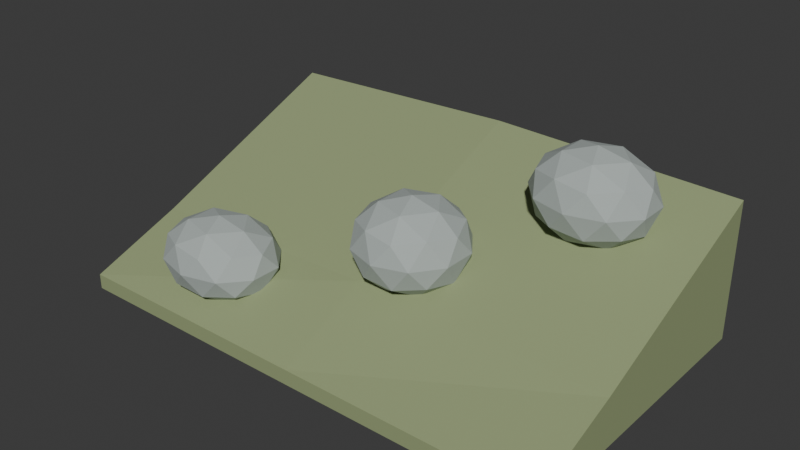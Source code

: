 # Source: source.blend  (saved by Blender 4.3.34; exported with 4.5.12 LTS)
import bpy
from mathutils import Matrix  # noqa: F401  (used for matrix-valued properties, if any)

bpy.ops.wm.read_factory_settings(use_empty=True)
scene = bpy.context.scene
scene.name = 'Scene'

# ---- collections
col_collection = bpy.data.collections.new('Collection'); scene.collection.children.link(col_collection)

# ---- materials (node trees are filled in below, after node groups)
mat_earth = bpy.data.materials.new('earth')
mat_earth.diffuse_color = (0.3, 0.36, 0.18, 1.0)
mat_stone = bpy.data.materials.new('stone')
mat_stone.diffuse_color = (0.42, 0.47, 0.45, 1.0)

# ---- material node trees
mat_earth.use_nodes = True; mat_earth.node_tree.nodes.clear()
_N = mat_earth.node_tree.nodes; _L = mat_earth.node_tree.links
n0 = _N.new('ShaderNodeBsdfPrincipled'); n0.name = 'Principled BSDF'; n0.location = (10, 300)
n0.inputs[0].default_value = (0.3, 0.36, 0.18, 1.0)
n0.inputs[2].default_value = 0.83
n1 = _N.new('ShaderNodeOutputMaterial'); n1.name = 'Material Output'; n1.location = (300, 300)
_L.new(n0.outputs[0], n1.inputs[0])
n1.is_active_output = True
mat_stone.use_nodes = True; mat_stone.node_tree.nodes.clear()
_N = mat_stone.node_tree.nodes; _L = mat_stone.node_tree.links
n0 = _N.new('ShaderNodeBsdfPrincipled'); n0.name = 'Principled BSDF'; n0.location = (10, 300)
n0.inputs[0].default_value = (0.42, 0.47, 0.45, 1.0)
n0.inputs[2].default_value = 0.83
n1 = _N.new('ShaderNodeOutputMaterial'); n1.name = 'Material Output'; n1.location = (300, 300)
_L.new(n0.outputs[0], n1.inputs[0])
n1.is_active_output = True

# ---- world
world_world = bpy.data.worlds.new('World'); scene.world = world_world
world_world.use_nodes = True; world_world.node_tree.nodes.clear()
_N = world_world.node_tree.nodes; _L = world_world.node_tree.links
n0 = _N.new('ShaderNodeOutputWorld'); n0.name = 'World Output'; n0.location = (300, 300)
n1 = _N.new('ShaderNodeBackground'); n1.name = 'Background'; n1.location = (10, 300)
n1.inputs[0].default_value = (0.05088, 0.05088, 0.05088, 1.0)
_L.new(n1.outputs[0], n0.inputs[0])
n0.is_active_output = True
world_world.color = (0.05088, 0.05088, 0.05088)
world_world.sun_shadow_jitter_overblur = 0.0

# ---- meshes
me_bank_profile = bpy.data.meshes.new('Bank profile')
me_bank_profile.from_pydata([(-1.0, 0.0, 0.06), (0.0, 0.0, 0.06), (1.0, 0.0, 0.06), (-1.0, 0.38, 0.2), (0.0, 0.38, 0.23), (1.0, 0.38, 0.2), (-1.0, 1.2, 0.55), (0.0, 1.2, 0.58), (1.0, 1.2, 0.55), (-1.0, 0.0, 0.0), (1.0, 0.0, 0.0), (1.0, 1.2, 0.0), (-1.0, 1.2, 0.0)], [], [(0, 1, 4, 3), (1, 2, 5, 4), (3, 4, 7, 6), (4, 5, 8, 7), (9, 12, 11, 10), (9, 10, 2, 1, 0), (12, 6, 7, 8, 11), (9, 0, 3, 6, 12), (10, 11, 8, 5, 2)])
me_bank_profile.materials.append(mat_earth)
me_bank_profile.update()
me_icosphere = bpy.data.meshes.new('Icosphere')
me_icosphere.from_pydata([(-0.53, 0.22, 0.06), (-0.3563, 0.1149, 0.1484), (-0.5963, 0.04987, 0.1484), (-0.7447, 0.22, 0.1484), (-0.5963, 0.3901, 0.1484), (-0.3563, 0.3251, 0.1484), (-0.4637, 0.04987, 0.2916), (-0.7037, 0.1149, 0.2916), (-0.7037, 0.3251, 0.2916), (-0.4637, 0.3901, 0.2916), (-0.3153, 0.22, 0.2916), (-0.53, 0.22, 0.38), (-0.569, 0.12, 0.0839), (-0.4279, 0.1582, 0.0839), (-0.4669, 0.0582, 0.1359), (-0.3258, 0.22, 0.1359), (-0.4279, 0.2818, 0.0839), (-0.6562, 0.22, 0.0839), (-0.6952, 0.12, 0.1359), (-0.569, 0.32, 0.0839), (-0.6952, 0.32, 0.1359), (-0.4669, 0.3818, 0.1359), (-0.3017, 0.1582, 0.22), (-0.3017, 0.2818, 0.22), (-0.53, 0.02, 0.22), (-0.3889, 0.0582, 0.22), (-0.7583, 0.1582, 0.22), (-0.6711, 0.0582, 0.22), (-0.6711, 0.3818, 0.22), (-0.7583, 0.2818, 0.22), (-0.3889, 0.3818, 0.22), (-0.53, 0.42, 0.22), (-0.3648, 0.12, 0.3041), (-0.5931, 0.0582, 0.3041), (-0.7342, 0.22, 0.3041), (-0.5931, 0.3818, 0.3041), (-0.3648, 0.32, 0.3041), (-0.491, 0.12, 0.3561), (-0.4038, 0.22, 0.3561), (-0.6321, 0.1582, 0.3561), (-0.6321, 0.2818, 0.3561), (-0.491, 0.32, 0.3561)], [], [(0, 13, 12), (1, 13, 15), (0, 12, 17), (0, 17, 19), (0, 19, 16), (1, 15, 22), (2, 14, 24), (3, 18, 26), (4, 20, 28), (5, 21, 30), (1, 22, 25), (2, 24, 27), (3, 26, 29), (4, 28, 31), (5, 30, 23), (6, 32, 37), (7, 33, 39), (8, 34, 40), (9, 35, 41), (10, 36, 38), (38, 41, 11), (38, 36, 41), (36, 9, 41), (41, 40, 11), (41, 35, 40), (35, 8, 40), (40, 39, 11), (40, 34, 39), (34, 7, 39), (39, 37, 11), (39, 33, 37), (33, 6, 37), (37, 38, 11), (37, 32, 38), (32, 10, 38), (23, 36, 10), (23, 30, 36), (30, 9, 36), (31, 35, 9), (31, 28, 35), (28, 8, 35), (29, 34, 8), (29, 26, 34), (26, 7, 34), (27, 33, 7), (27, 24, 33), (24, 6, 33), (25, 32, 6), (25, 22, 32), (22, 10, 32), (30, 31, 9), (30, 21, 31), (21, 4, 31), (28, 29, 8), (28, 20, 29), (20, 3, 29), (26, 27, 7), (26, 18, 27), (18, 2, 27), (24, 25, 6), (24, 14, 25), (14, 1, 25), (22, 23, 10), (22, 15, 23), (15, 5, 23), (16, 21, 5), (16, 19, 21), (19, 4, 21), (19, 20, 4), (19, 17, 20), (17, 3, 20), (17, 18, 3), (17, 12, 18), (12, 2, 18), (15, 16, 5), (15, 13, 16), (13, 0, 16), (12, 14, 2), (12, 13, 14), (13, 1, 14)])
_uv = me_icosphere.uv_layers.new(name='UVMap')
_uv.uv.foreach_set('vector', [0.1818, 0.0, 0.2273, 0.07873, 0.1364, 0.07873, 0.2727, 0.1575, 0.3182, 0.07873, 0.3636, 0.1575, 0.9091, 0.0, 0.9545, 0.07873, 0.8636, 0.07873, 0.7273, 0.0, 0.7727, 0.07873, 0.6818, 0.07873, 0.5455, 0.0, 0.5909, 0.07873, 0.5, 0.07873, 0.2727, 0.1575, 0.3636, 0.1575, 0.3182, 0.2362, 0.09091, 0.1575, 0.1818, 0.1575, 0.1364, 0.2362, 0.8182, 0.1575, 0.9091, 0.1575, 0.8636, 0.2362, 0.6364, 0.1575, 0.7273, 0.1575, 0.6818, 0.2362, 0.4545, 0.1575, 0.5455, 0.1575, 0.5, 0.2362, 0.2727, 0.1575, 0.3182, 0.2362, 0.2273, 0.2362, 0.09091, 0.1575, 0.1364, 0.2362, 0.04546, 0.2362, 0.8182, 0.1575, 0.8636, 0.2362, 0.7727, 0.2362, 0.6364, 0.1575, 0.6818, 0.2362, 0.5909, 0.2362, 0.4545, 0.1575, 0.5, 0.2362, 0.4091, 0.2362, 0.1818, 0.3149, 0.2727, 0.3149, 0.2273, 0.3937, 0.0, 0.3149, 0.09091, 0.3149, 0.04546, 0.3937, 0.7273, 0.3149, 0.8182, 0.3149, 0.7727, 0.3937, 0.5455, 0.3149, 0.6364, 0.3149, 0.5909, 0.3937, 0.3636, 0.3149, 0.4545, 0.3149, 0.4091, 0.3937, 0.4091, 0.3937, 0.5, 0.3937, 0.4545, 0.4724, 0.4091, 0.3937, 0.4545, 0.3149, 0.5, 0.3937, 0.4545, 0.3149, 0.5455, 0.3149, 0.5, 0.3937, 0.5909, 0.3937, 0.6818, 0.3937, 0.6364, 0.4724, 0.5909, 0.3937, 0.6364, 0.3149, 0.6818, 0.3937, 0.6364, 0.3149, 0.7273, 0.3149, 0.6818, 0.3937, 0.7727, 0.3937, 0.8636, 0.3937, 0.8182, 0.4724, 0.7727, 0.3937, 0.8182, 0.3149, 0.8636, 0.3937, 0.8182, 0.3149, 0.9091, 0.3149, 0.8636, 0.3937, 0.04546, 0.3937, 0.1364, 0.3937, 0.09091, 0.4724, 0.04546, 0.3937, 0.09091, 0.3149, 0.1364, 0.3937, 0.09091, 0.3149, 0.1818, 0.3149, 0.1364, 0.3937, 0.2273, 0.3937, 0.3182, 0.3937, 0.2727, 0.4724, 0.2273, 0.3937, 0.2727, 0.3149, 0.3182, 0.3937, 0.2727, 0.3149, 0.3636, 0.3149, 0.3182, 0.3937, 0.4091, 0.2362, 0.4545, 0.3149, 0.3636, 0.3149, 0.4091, 0.2362, 0.5, 0.2362, 0.4545, 0.3149, 0.5, 0.2362, 0.5455, 0.3149, 0.4545, 0.3149, 0.5909, 0.2362, 0.6364, 0.3149, 0.5455, 0.3149, 0.5909, 0.2362, 0.6818, 0.2362, 0.6364, 0.3149, 0.6818, 0.2362, 0.7273, 0.3149, 0.6364, 0.3149, 0.7727, 0.2362, 0.8182, 0.3149, 0.7273, 0.3149, 0.7727, 0.2362, 0.8636, 0.2362, 0.8182, 0.3149, 0.8636, 0.2362, 0.9091, 0.3149, 0.8182, 0.3149, 0.04546, 0.2362, 0.09091, 0.3149, 0.0, 0.3149, 0.04546, 0.2362, 0.1364, 0.2362, 0.09091, 0.3149, 0.1364, 0.2362, 0.1818, 0.3149, 0.09091, 0.3149, 0.2273, 0.2362, 0.2727, 0.3149, 0.1818, 0.3149, 0.2273, 0.2362, 0.3182, 0.2362, 0.2727, 0.3149, 0.3182, 0.2362, 0.3636, 0.3149, 0.2727, 0.3149, 0.5, 0.2362, 0.5909, 0.2362, 0.5455, 0.3149, 0.5, 0.2362, 0.5455, 0.1575, 0.5909, 0.2362, 0.5455, 0.1575, 0.6364, 0.1575, 0.5909, 0.2362, 0.6818, 0.2362, 0.7727, 0.2362, 0.7273, 0.3149, 0.6818, 0.2362, 0.7273, 0.1575, 0.7727, 0.2362, 0.7273, 0.1575, 0.8182, 0.1575, 0.7727, 0.2362, 0.8636, 0.2362, 0.9545, 0.2362, 0.9091, 0.3149, 0.8636, 0.2362, 0.9091, 0.1575, 0.9545, 0.2362, 0.9091, 0.1575, 1.0, 0.1575, 0.9545, 0.2362, 0.1364, 0.2362, 0.2273, 0.2362, 0.1818, 0.3149, 0.1364, 0.2362, 0.1818, 0.1575, 0.2273, 0.2362, 0.1818, 0.1575, 0.2727, 0.1575, 0.2273, 0.2362, 0.3182, 0.2362, 0.4091, 0.2362, 0.3636, 0.3149, 0.3182, 0.2362, 0.3636, 0.1575, 0.4091, 0.2362, 0.3636, 0.1575, 0.4545, 0.1575, 0.4091, 0.2362, 0.5, 0.07873, 0.5455, 0.1575, 0.4545, 0.1575, 0.5, 0.07873, 0.5909, 0.07873, 0.5455, 0.1575, 0.5909, 0.07873, 0.6364, 0.1575, 0.5455, 0.1575, 0.6818, 0.07873, 0.7273, 0.1575, 0.6364, 0.1575, 0.6818, 0.07873, 0.7727, 0.07873, 0.7273, 0.1575, 0.7727, 0.07873, 0.8182, 0.1575, 0.7273, 0.1575, 0.8636, 0.07873, 0.9091, 0.1575, 0.8182, 0.1575, 0.8636, 0.07873, 0.9545, 0.07873, 0.9091, 0.1575, 0.9545, 0.07873, 1.0, 0.1575, 0.9091, 0.1575, 0.3636, 0.1575, 0.4091, 0.07873, 0.4545, 0.1575, 0.3636, 0.1575, 0.3182, 0.07873, 0.4091, 0.07873, 0.3182, 0.07873, 0.3636, 0.0, 0.4091, 0.07873, 0.1364, 0.07873, 0.1818, 0.1575, 0.09091, 0.1575, 0.1364, 0.07873, 0.2273, 0.07873, 0.1818, 0.1575, 0.2273, 0.07873, 0.2727, 0.1575, 0.1818, 0.1575])
me_icosphere.materials.append(mat_stone)
me_icosphere.update()
me_icosphere_001 = bpy.data.meshes.new('Icosphere.001')
me_icosphere_001.from_pydata([(0.12, 0.52, 0.19), (0.2792, 0.4043, 0.2895), (0.05919, 0.3329, 0.2895), (-0.07677, 0.52, 0.2895), (0.05919, 0.7071, 0.2895), (0.2792, 0.6357, 0.2895), (0.1808, 0.3329, 0.4505), (-0.03919, 0.4043, 0.4505), (-0.03919, 0.6357, 0.4505), (0.1808, 0.7071, 0.4505), (0.3168, 0.52, 0.4505), (0.12, 0.52, 0.55), (0.08426, 0.41, 0.2169), (0.2136, 0.452, 0.2169), (0.1778, 0.342, 0.2754), (0.3071, 0.52, 0.2754), (0.2136, 0.588, 0.2169), (0.004339, 0.52, 0.2169), (-0.0314, 0.41, 0.2754), (0.08426, 0.63, 0.2169), (-0.0314, 0.63, 0.2754), (0.1778, 0.698, 0.2754), (0.3292, 0.452, 0.37), (0.3292, 0.588, 0.37), (0.12, 0.3, 0.37), (0.2493, 0.342, 0.37), (-0.08923, 0.452, 0.37), (-0.009313, 0.342, 0.37), (-0.009313, 0.698, 0.37), (-0.08923, 0.588, 0.37), (0.2493, 0.698, 0.37), (0.12, 0.74, 0.37), (0.2714, 0.41, 0.4646), (0.06217, 0.342, 0.4646), (-0.06714, 0.52, 0.4646), (0.06217, 0.698, 0.4646), (0.2714, 0.63, 0.4646), (0.1557, 0.41, 0.5231), (0.2357, 0.52, 0.5231), (0.02643, 0.452, 0.5231), (0.02643, 0.588, 0.5231), (0.1557, 0.63, 0.5231)], [], [(0, 13, 12), (1, 13, 15), (0, 12, 17), (0, 17, 19), (0, 19, 16), (1, 15, 22), (2, 14, 24), (3, 18, 26), (4, 20, 28), (5, 21, 30), (1, 22, 25), (2, 24, 27), (3, 26, 29), (4, 28, 31), (5, 30, 23), (6, 32, 37), (7, 33, 39), (8, 34, 40), (9, 35, 41), (10, 36, 38), (38, 41, 11), (38, 36, 41), (36, 9, 41), (41, 40, 11), (41, 35, 40), (35, 8, 40), (40, 39, 11), (40, 34, 39), (34, 7, 39), (39, 37, 11), (39, 33, 37), (33, 6, 37), (37, 38, 11), (37, 32, 38), (32, 10, 38), (23, 36, 10), (23, 30, 36), (30, 9, 36), (31, 35, 9), (31, 28, 35), (28, 8, 35), (29, 34, 8), (29, 26, 34), (26, 7, 34), (27, 33, 7), (27, 24, 33), (24, 6, 33), (25, 32, 6), (25, 22, 32), (22, 10, 32), (30, 31, 9), (30, 21, 31), (21, 4, 31), (28, 29, 8), (28, 20, 29), (20, 3, 29), (26, 27, 7), (26, 18, 27), (18, 2, 27), (24, 25, 6), (24, 14, 25), (14, 1, 25), (22, 23, 10), (22, 15, 23), (15, 5, 23), (16, 21, 5), (16, 19, 21), (19, 4, 21), (19, 20, 4), (19, 17, 20), (17, 3, 20), (17, 18, 3), (17, 12, 18), (12, 2, 18), (15, 16, 5), (15, 13, 16), (13, 0, 16), (12, 14, 2), (12, 13, 14), (13, 1, 14)])
_uv = me_icosphere_001.uv_layers.new(name='UVMap')
_uv.uv.foreach_set('vector', [0.1818, 0.0, 0.2273, 0.07873, 0.1364, 0.07873, 0.2727, 0.1575, 0.3182, 0.07873, 0.3636, 0.1575, 0.9091, 0.0, 0.9545, 0.07873, 0.8636, 0.07873, 0.7273, 0.0, 0.7727, 0.07873, 0.6818, 0.07873, 0.5455, 0.0, 0.5909, 0.07873, 0.5, 0.07873, 0.2727, 0.1575, 0.3636, 0.1575, 0.3182, 0.2362, 0.09091, 0.1575, 0.1818, 0.1575, 0.1364, 0.2362, 0.8182, 0.1575, 0.9091, 0.1575, 0.8636, 0.2362, 0.6364, 0.1575, 0.7273, 0.1575, 0.6818, 0.2362, 0.4545, 0.1575, 0.5455, 0.1575, 0.5, 0.2362, 0.2727, 0.1575, 0.3182, 0.2362, 0.2273, 0.2362, 0.09091, 0.1575, 0.1364, 0.2362, 0.04546, 0.2362, 0.8182, 0.1575, 0.8636, 0.2362, 0.7727, 0.2362, 0.6364, 0.1575, 0.6818, 0.2362, 0.5909, 0.2362, 0.4545, 0.1575, 0.5, 0.2362, 0.4091, 0.2362, 0.1818, 0.3149, 0.2727, 0.3149, 0.2273, 0.3937, 0.0, 0.3149, 0.09091, 0.3149, 0.04546, 0.3937, 0.7273, 0.3149, 0.8182, 0.3149, 0.7727, 0.3937, 0.5455, 0.3149, 0.6364, 0.3149, 0.5909, 0.3937, 0.3636, 0.3149, 0.4545, 0.3149, 0.4091, 0.3937, 0.4091, 0.3937, 0.5, 0.3937, 0.4545, 0.4724, 0.4091, 0.3937, 0.4545, 0.3149, 0.5, 0.3937, 0.4545, 0.3149, 0.5455, 0.3149, 0.5, 0.3937, 0.5909, 0.3937, 0.6818, 0.3937, 0.6364, 0.4724, 0.5909, 0.3937, 0.6364, 0.3149, 0.6818, 0.3937, 0.6364, 0.3149, 0.7273, 0.3149, 0.6818, 0.3937, 0.7727, 0.3937, 0.8636, 0.3937, 0.8182, 0.4724, 0.7727, 0.3937, 0.8182, 0.3149, 0.8636, 0.3937, 0.8182, 0.3149, 0.9091, 0.3149, 0.8636, 0.3937, 0.04546, 0.3937, 0.1364, 0.3937, 0.09091, 0.4724, 0.04546, 0.3937, 0.09091, 0.3149, 0.1364, 0.3937, 0.09091, 0.3149, 0.1818, 0.3149, 0.1364, 0.3937, 0.2273, 0.3937, 0.3182, 0.3937, 0.2727, 0.4724, 0.2273, 0.3937, 0.2727, 0.3149, 0.3182, 0.3937, 0.2727, 0.3149, 0.3636, 0.3149, 0.3182, 0.3937, 0.4091, 0.2362, 0.4545, 0.3149, 0.3636, 0.3149, 0.4091, 0.2362, 0.5, 0.2362, 0.4545, 0.3149, 0.5, 0.2362, 0.5455, 0.3149, 0.4545, 0.3149, 0.5909, 0.2362, 0.6364, 0.3149, 0.5455, 0.3149, 0.5909, 0.2362, 0.6818, 0.2362, 0.6364, 0.3149, 0.6818, 0.2362, 0.7273, 0.3149, 0.6364, 0.3149, 0.7727, 0.2362, 0.8182, 0.3149, 0.7273, 0.3149, 0.7727, 0.2362, 0.8636, 0.2362, 0.8182, 0.3149, 0.8636, 0.2362, 0.9091, 0.3149, 0.8182, 0.3149, 0.04546, 0.2362, 0.09091, 0.3149, 0.0, 0.3149, 0.04546, 0.2362, 0.1364, 0.2362, 0.09091, 0.3149, 0.1364, 0.2362, 0.1818, 0.3149, 0.09091, 0.3149, 0.2273, 0.2362, 0.2727, 0.3149, 0.1818, 0.3149, 0.2273, 0.2362, 0.3182, 0.2362, 0.2727, 0.3149, 0.3182, 0.2362, 0.3636, 0.3149, 0.2727, 0.3149, 0.5, 0.2362, 0.5909, 0.2362, 0.5455, 0.3149, 0.5, 0.2362, 0.5455, 0.1575, 0.5909, 0.2362, 0.5455, 0.1575, 0.6364, 0.1575, 0.5909, 0.2362, 0.6818, 0.2362, 0.7727, 0.2362, 0.7273, 0.3149, 0.6818, 0.2362, 0.7273, 0.1575, 0.7727, 0.2362, 0.7273, 0.1575, 0.8182, 0.1575, 0.7727, 0.2362, 0.8636, 0.2362, 0.9545, 0.2362, 0.9091, 0.3149, 0.8636, 0.2362, 0.9091, 0.1575, 0.9545, 0.2362, 0.9091, 0.1575, 1.0, 0.1575, 0.9545, 0.2362, 0.1364, 0.2362, 0.2273, 0.2362, 0.1818, 0.3149, 0.1364, 0.2362, 0.1818, 0.1575, 0.2273, 0.2362, 0.1818, 0.1575, 0.2727, 0.1575, 0.2273, 0.2362, 0.3182, 0.2362, 0.4091, 0.2362, 0.3636, 0.3149, 0.3182, 0.2362, 0.3636, 0.1575, 0.4091, 0.2362, 0.3636, 0.1575, 0.4545, 0.1575, 0.4091, 0.2362, 0.5, 0.07873, 0.5455, 0.1575, 0.4545, 0.1575, 0.5, 0.07873, 0.5909, 0.07873, 0.5455, 0.1575, 0.5909, 0.07873, 0.6364, 0.1575, 0.5455, 0.1575, 0.6818, 0.07873, 0.7273, 0.1575, 0.6364, 0.1575, 0.6818, 0.07873, 0.7727, 0.07873, 0.7273, 0.1575, 0.7727, 0.07873, 0.8182, 0.1575, 0.7273, 0.1575, 0.8636, 0.07873, 0.9091, 0.1575, 0.8182, 0.1575, 0.8636, 0.07873, 0.9545, 0.07873, 0.9091, 0.1575, 0.9545, 0.07873, 1.0, 0.1575, 0.9091, 0.1575, 0.3636, 0.1575, 0.4091, 0.07873, 0.4545, 0.1575, 0.3636, 0.1575, 0.3182, 0.07873, 0.4091, 0.07873, 0.3182, 0.07873, 0.3636, 0.0, 0.4091, 0.07873, 0.1364, 0.07873, 0.1818, 0.1575, 0.09091, 0.1575, 0.1364, 0.07873, 0.2273, 0.07873, 0.1818, 0.1575, 0.2273, 0.07873, 0.2727, 0.1575, 0.1818, 0.1575])
me_icosphere_001.materials.append(mat_stone)
me_icosphere_001.update()
me_icosphere_002 = bpy.data.meshes.new('Icosphere.002')
me_icosphere_002.from_pydata([(0.59, 0.92, 0.37), (0.7637, 0.8149, 0.4695), (0.5237, 0.7499, 0.4695), (0.3753, 0.92, 0.4695), (0.5237, 1.09, 0.4695), (0.7637, 1.025, 0.4695), (0.6563, 0.7499, 0.6305), (0.4163, 0.8149, 0.6305), (0.4163, 1.025, 0.6305), (0.6563, 1.09, 0.6305), (0.8047, 0.92, 0.6305), (0.59, 0.92, 0.73), (0.551, 0.82, 0.3969), (0.6921, 0.8582, 0.3969), (0.6531, 0.7582, 0.4554), (0.7942, 0.92, 0.4554), (0.6921, 0.9818, 0.3969), (0.4638, 0.92, 0.3969), (0.4248, 0.82, 0.4554), (0.551, 1.02, 0.3969), (0.4248, 1.02, 0.4554), (0.6531, 1.082, 0.4554), (0.8183, 0.8582, 0.55), (0.8183, 0.9818, 0.55), (0.59, 0.72, 0.55), (0.7311, 0.7582, 0.55), (0.3617, 0.8582, 0.55), (0.4489, 0.7582, 0.55), (0.4489, 1.082, 0.55), (0.3617, 0.9818, 0.55), (0.7311, 1.082, 0.55), (0.59, 1.12, 0.55), (0.7552, 0.82, 0.6446), (0.5269, 0.7582, 0.6446), (0.3858, 0.92, 0.6446), (0.5269, 1.082, 0.6446), (0.7552, 1.02, 0.6446), (0.629, 0.82, 0.7031), (0.7162, 0.92, 0.7031), (0.4879, 0.8582, 0.7031), (0.4879, 0.9818, 0.7031), (0.629, 1.02, 0.7031)], [], [(0, 13, 12), (1, 13, 15), (0, 12, 17), (0, 17, 19), (0, 19, 16), (1, 15, 22), (2, 14, 24), (3, 18, 26), (4, 20, 28), (5, 21, 30), (1, 22, 25), (2, 24, 27), (3, 26, 29), (4, 28, 31), (5, 30, 23), (6, 32, 37), (7, 33, 39), (8, 34, 40), (9, 35, 41), (10, 36, 38), (38, 41, 11), (38, 36, 41), (36, 9, 41), (41, 40, 11), (41, 35, 40), (35, 8, 40), (40, 39, 11), (40, 34, 39), (34, 7, 39), (39, 37, 11), (39, 33, 37), (33, 6, 37), (37, 38, 11), (37, 32, 38), (32, 10, 38), (23, 36, 10), (23, 30, 36), (30, 9, 36), (31, 35, 9), (31, 28, 35), (28, 8, 35), (29, 34, 8), (29, 26, 34), (26, 7, 34), (27, 33, 7), (27, 24, 33), (24, 6, 33), (25, 32, 6), (25, 22, 32), (22, 10, 32), (30, 31, 9), (30, 21, 31), (21, 4, 31), (28, 29, 8), (28, 20, 29), (20, 3, 29), (26, 27, 7), (26, 18, 27), (18, 2, 27), (24, 25, 6), (24, 14, 25), (14, 1, 25), (22, 23, 10), (22, 15, 23), (15, 5, 23), (16, 21, 5), (16, 19, 21), (19, 4, 21), (19, 20, 4), (19, 17, 20), (17, 3, 20), (17, 18, 3), (17, 12, 18), (12, 2, 18), (15, 16, 5), (15, 13, 16), (13, 0, 16), (12, 14, 2), (12, 13, 14), (13, 1, 14)])
_uv = me_icosphere_002.uv_layers.new(name='UVMap')
_uv.uv.foreach_set('vector', [0.1818, 0.0, 0.2273, 0.07873, 0.1364, 0.07873, 0.2727, 0.1575, 0.3182, 0.07873, 0.3636, 0.1575, 0.9091, 0.0, 0.9545, 0.07873, 0.8636, 0.07873, 0.7273, 0.0, 0.7727, 0.07873, 0.6818, 0.07873, 0.5455, 0.0, 0.5909, 0.07873, 0.5, 0.07873, 0.2727, 0.1575, 0.3636, 0.1575, 0.3182, 0.2362, 0.09091, 0.1575, 0.1818, 0.1575, 0.1364, 0.2362, 0.8182, 0.1575, 0.9091, 0.1575, 0.8636, 0.2362, 0.6364, 0.1575, 0.7273, 0.1575, 0.6818, 0.2362, 0.4545, 0.1575, 0.5455, 0.1575, 0.5, 0.2362, 0.2727, 0.1575, 0.3182, 0.2362, 0.2273, 0.2362, 0.09091, 0.1575, 0.1364, 0.2362, 0.04546, 0.2362, 0.8182, 0.1575, 0.8636, 0.2362, 0.7727, 0.2362, 0.6364, 0.1575, 0.6818, 0.2362, 0.5909, 0.2362, 0.4545, 0.1575, 0.5, 0.2362, 0.4091, 0.2362, 0.1818, 0.3149, 0.2727, 0.3149, 0.2273, 0.3937, 0.0, 0.3149, 0.09091, 0.3149, 0.04546, 0.3937, 0.7273, 0.3149, 0.8182, 0.3149, 0.7727, 0.3937, 0.5455, 0.3149, 0.6364, 0.3149, 0.5909, 0.3937, 0.3636, 0.3149, 0.4545, 0.3149, 0.4091, 0.3937, 0.4091, 0.3937, 0.5, 0.3937, 0.4545, 0.4724, 0.4091, 0.3937, 0.4545, 0.3149, 0.5, 0.3937, 0.4545, 0.3149, 0.5455, 0.3149, 0.5, 0.3937, 0.5909, 0.3937, 0.6818, 0.3937, 0.6364, 0.4724, 0.5909, 0.3937, 0.6364, 0.3149, 0.6818, 0.3937, 0.6364, 0.3149, 0.7273, 0.3149, 0.6818, 0.3937, 0.7727, 0.3937, 0.8636, 0.3937, 0.8182, 0.4724, 0.7727, 0.3937, 0.8182, 0.3149, 0.8636, 0.3937, 0.8182, 0.3149, 0.9091, 0.3149, 0.8636, 0.3937, 0.04546, 0.3937, 0.1364, 0.3937, 0.09091, 0.4724, 0.04546, 0.3937, 0.09091, 0.3149, 0.1364, 0.3937, 0.09091, 0.3149, 0.1818, 0.3149, 0.1364, 0.3937, 0.2273, 0.3937, 0.3182, 0.3937, 0.2727, 0.4724, 0.2273, 0.3937, 0.2727, 0.3149, 0.3182, 0.3937, 0.2727, 0.3149, 0.3636, 0.3149, 0.3182, 0.3937, 0.4091, 0.2362, 0.4545, 0.3149, 0.3636, 0.3149, 0.4091, 0.2362, 0.5, 0.2362, 0.4545, 0.3149, 0.5, 0.2362, 0.5455, 0.3149, 0.4545, 0.3149, 0.5909, 0.2362, 0.6364, 0.3149, 0.5455, 0.3149, 0.5909, 0.2362, 0.6818, 0.2362, 0.6364, 0.3149, 0.6818, 0.2362, 0.7273, 0.3149, 0.6364, 0.3149, 0.7727, 0.2362, 0.8182, 0.3149, 0.7273, 0.3149, 0.7727, 0.2362, 0.8636, 0.2362, 0.8182, 0.3149, 0.8636, 0.2362, 0.9091, 0.3149, 0.8182, 0.3149, 0.04546, 0.2362, 0.09091, 0.3149, 0.0, 0.3149, 0.04546, 0.2362, 0.1364, 0.2362, 0.09091, 0.3149, 0.1364, 0.2362, 0.1818, 0.3149, 0.09091, 0.3149, 0.2273, 0.2362, 0.2727, 0.3149, 0.1818, 0.3149, 0.2273, 0.2362, 0.3182, 0.2362, 0.2727, 0.3149, 0.3182, 0.2362, 0.3636, 0.3149, 0.2727, 0.3149, 0.5, 0.2362, 0.5909, 0.2362, 0.5455, 0.3149, 0.5, 0.2362, 0.5455, 0.1575, 0.5909, 0.2362, 0.5455, 0.1575, 0.6364, 0.1575, 0.5909, 0.2362, 0.6818, 0.2362, 0.7727, 0.2362, 0.7273, 0.3149, 0.6818, 0.2362, 0.7273, 0.1575, 0.7727, 0.2362, 0.7273, 0.1575, 0.8182, 0.1575, 0.7727, 0.2362, 0.8636, 0.2362, 0.9545, 0.2362, 0.9091, 0.3149, 0.8636, 0.2362, 0.9091, 0.1575, 0.9545, 0.2362, 0.9091, 0.1575, 1.0, 0.1575, 0.9545, 0.2362, 0.1364, 0.2362, 0.2273, 0.2362, 0.1818, 0.3149, 0.1364, 0.2362, 0.1818, 0.1575, 0.2273, 0.2362, 0.1818, 0.1575, 0.2727, 0.1575, 0.2273, 0.2362, 0.3182, 0.2362, 0.4091, 0.2362, 0.3636, 0.3149, 0.3182, 0.2362, 0.3636, 0.1575, 0.4091, 0.2362, 0.3636, 0.1575, 0.4545, 0.1575, 0.4091, 0.2362, 0.5, 0.07873, 0.5455, 0.1575, 0.4545, 0.1575, 0.5, 0.07873, 0.5909, 0.07873, 0.5455, 0.1575, 0.5909, 0.07873, 0.6364, 0.1575, 0.5455, 0.1575, 0.6818, 0.07873, 0.7273, 0.1575, 0.6364, 0.1575, 0.6818, 0.07873, 0.7727, 0.07873, 0.7273, 0.1575, 0.7727, 0.07873, 0.8182, 0.1575, 0.7273, 0.1575, 0.8636, 0.07873, 0.9091, 0.1575, 0.8182, 0.1575, 0.8636, 0.07873, 0.9545, 0.07873, 0.9091, 0.1575, 0.9545, 0.07873, 1.0, 0.1575, 0.9091, 0.1575, 0.3636, 0.1575, 0.4091, 0.07873, 0.4545, 0.1575, 0.3636, 0.1575, 0.3182, 0.07873, 0.4091, 0.07873, 0.3182, 0.07873, 0.3636, 0.0, 0.4091, 0.07873, 0.1364, 0.07873, 0.1818, 0.1575, 0.09091, 0.1575, 0.1364, 0.07873, 0.2273, 0.07873, 0.1818, 0.1575, 0.2273, 0.07873, 0.2727, 0.1575, 0.1818, 0.1575])
me_icosphere_002.materials.append(mat_stone)
me_icosphere_002.update()

# ---- objects
ob_bank_earth = bpy.data.objects.new('Bank earth', me_bank_profile)
ob_bank_rock = bpy.data.objects.new('Bank rock', me_icosphere)
ob_bank_rock_001 = bpy.data.objects.new('Bank rock.001', me_icosphere_001)
ob_bank_rock_002 = bpy.data.objects.new('Bank rock.002', me_icosphere_002)

# ---- transforms, parenting, visibility, modifiers, constraints
ob_bank_earth.location = (0.0, 0.0, 0.0)
ob_bank_rock.location = (0.0, 0.0, 0.0)
ob_bank_rock_001.location = (0.0, 0.0, 0.0)
ob_bank_rock_002.location = (0.0, 0.0, 0.0)

# ---- collection membership
scene.collection.objects.link(ob_bank_earth)
col_collection.objects.link(ob_bank_rock)
col_collection.objects.link(ob_bank_rock_001)
col_collection.objects.link(ob_bank_rock_002)

# ---- scene / render settings (as saved in the file)
scene.frame_start = 1; scene.frame_end = 250; scene.frame_set(1)
scene.render.engine = 'BLENDER_EEVEE_NEXT'
bpy.context.view_layer.update()

# ---- added for rendering (the .blend has no active camera and no usable light): camera, sun
cam_auto = bpy.data.cameras.new('AutoCamera')
cam_auto.lens = 50.0
cam_auto.sensor_width = 36.0
cam_auto.clip_end = 1000.0
ob_auto_camera = bpy.data.objects.new('AutoCamera', cam_auto)
scene.collection.objects.link(ob_auto_camera)
ob_auto_camera.location = (2.2612, -2.11345, 2.17396)
ob_auto_camera.rotation_euler = (1.09748, -7.21219e-08, 0.694738)
scene.camera = ob_auto_camera
light_auto_sun = bpy.data.lights.new('AutoSun', 'SUN')
light_auto_sun.energy = 3.0
light_auto_sun.angle = 0.0523599
ob_auto_sun = bpy.data.objects.new('AutoSun', light_auto_sun)
scene.collection.objects.link(ob_auto_sun)
ob_auto_sun.rotation_euler = (0.872665, 0.174533, 0.523599)
bpy.context.view_layer.update()
